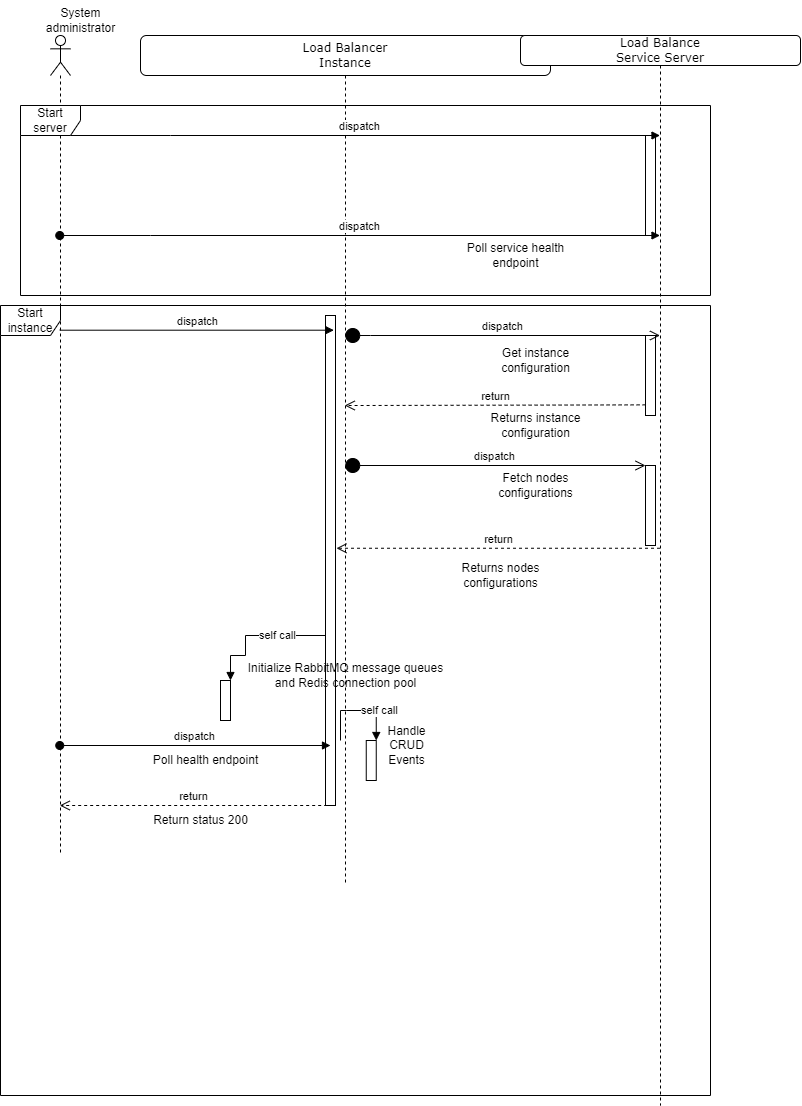

The diagram above was exported from draw.io. Its source (the exported page's mxGraphModel, read from the mxfile embedded in the PNG):
<mxGraphModel dx="2398" dy="783" grid="1" gridSize="10" guides="1" tooltips="1" connect="1" arrows="1" fold="1" page="1" pageScale="1" pageWidth="1100" pageHeight="850" background="none" math="0" shadow="0">
  <root>
    <mxCell id="0" />
    <mxCell id="1" parent="0" />
    <mxCell id="7baba1c4bc27f4b0-2" value="Load Balancer&lt;br&gt;Instance" style="shape=umlLifeline;perimeter=lifelinePerimeter;whiteSpace=wrap;html=1;container=1;collapsible=0;recursiveResize=0;outlineConnect=0;rounded=1;shadow=0;comic=0;labelBackgroundColor=none;strokeWidth=1;fontFamily=Verdana;fontSize=12;align=center;" parent="1" vertex="1">
      <mxGeometry x="100" y="80" width="410" height="850" as="geometry" />
    </mxCell>
    <mxCell id="7baba1c4bc27f4b0-10" value="" style="html=1;points=[];perimeter=orthogonalPerimeter;rounded=0;shadow=0;comic=0;labelBackgroundColor=none;strokeWidth=1;fontFamily=Verdana;fontSize=12;align=center;" parent="7baba1c4bc27f4b0-2" vertex="1">
      <mxGeometry x="185" y="280" width="10" height="490" as="geometry" />
    </mxCell>
    <mxCell id="zDoxHd8ul2eCgRQAg9lG-39" value="" style="html=1;points=[];perimeter=orthogonalPerimeter;" parent="7baba1c4bc27f4b0-2" vertex="1">
      <mxGeometry x="80" y="645" width="10" height="40" as="geometry" />
    </mxCell>
    <mxCell id="zDoxHd8ul2eCgRQAg9lG-40" value="self call" style="edgeStyle=orthogonalEdgeStyle;html=1;align=left;spacingLeft=2;endArrow=block;rounded=0;entryX=1;entryY=0;" parent="7baba1c4bc27f4b0-2" source="7baba1c4bc27f4b0-10" target="zDoxHd8ul2eCgRQAg9lG-39" edge="1">
      <mxGeometry relative="1" as="geometry">
        <mxPoint x="75" y="600" as="sourcePoint" />
        <Array as="points">
          <mxPoint x="105" y="600" />
          <mxPoint x="105" y="620" />
        </Array>
      </mxGeometry>
    </mxCell>
    <mxCell id="zDoxHd8ul2eCgRQAg9lG-42" value="Initialize RabbitMQ message queues&lt;br&gt;and Redis connection pool" style="text;html=1;align=center;verticalAlign=middle;resizable=0;points=[];autosize=1;strokeColor=none;fillColor=none;" parent="7baba1c4bc27f4b0-2" vertex="1">
      <mxGeometry x="95" y="620" width="220" height="40" as="geometry" />
    </mxCell>
    <mxCell id="zDoxHd8ul2eCgRQAg9lG-50" value="Poll health endpoint" style="text;html=1;align=center;verticalAlign=middle;resizable=0;points=[];autosize=1;strokeColor=none;fillColor=none;" parent="7baba1c4bc27f4b0-2" vertex="1">
      <mxGeometry y="710" width="130" height="30" as="geometry" />
    </mxCell>
    <mxCell id="zDoxHd8ul2eCgRQAg9lG-38" value="Returns nodes&lt;br&gt;configurations" style="text;html=1;align=center;verticalAlign=middle;resizable=0;points=[];autosize=1;strokeColor=none;fillColor=none;" parent="7baba1c4bc27f4b0-2" vertex="1">
      <mxGeometry x="310" y="520" width="100" height="40" as="geometry" />
    </mxCell>
    <mxCell id="zDoxHd8ul2eCgRQAg9lG-53" value="Return status 200" style="text;html=1;align=center;verticalAlign=middle;resizable=0;points=[];autosize=1;strokeColor=none;fillColor=none;" parent="7baba1c4bc27f4b0-2" vertex="1">
      <mxGeometry y="770" width="120" height="30" as="geometry" />
    </mxCell>
    <mxCell id="sSLhB9qTgBU7kOBw3Bxg-2" value="" style="html=1;points=[];perimeter=orthogonalPerimeter;" vertex="1" parent="7baba1c4bc27f4b0-2">
      <mxGeometry x="225.75" y="705" width="10" height="40" as="geometry" />
    </mxCell>
    <mxCell id="sSLhB9qTgBU7kOBw3Bxg-3" value="self call" style="edgeStyle=orthogonalEdgeStyle;html=1;align=left;spacingLeft=2;endArrow=block;rounded=0;entryX=1;entryY=0;" edge="1" target="sSLhB9qTgBU7kOBw3Bxg-2" parent="7baba1c4bc27f4b0-2">
      <mxGeometry relative="1" as="geometry">
        <mxPoint x="200" y="705" as="sourcePoint" />
        <Array as="points">
          <mxPoint x="205.75" y="675" />
          <mxPoint x="205.75" y="675" />
        </Array>
      </mxGeometry>
    </mxCell>
    <mxCell id="sSLhB9qTgBU7kOBw3Bxg-4" value="Handle&lt;br&gt;CRUD&lt;br&gt;Events" style="text;html=1;align=center;verticalAlign=middle;resizable=0;points=[];autosize=1;strokeColor=none;fillColor=none;" vertex="1" parent="7baba1c4bc27f4b0-2">
      <mxGeometry x="235.75" y="680" width="60" height="60" as="geometry" />
    </mxCell>
    <mxCell id="7baba1c4bc27f4b0-8" value="Load Balance&lt;br&gt;Service Server" style="shape=umlLifeline;perimeter=lifelinePerimeter;whiteSpace=wrap;html=1;container=1;collapsible=0;recursiveResize=0;outlineConnect=0;rounded=1;shadow=0;comic=0;labelBackgroundColor=none;strokeWidth=1;fontFamily=Verdana;fontSize=12;align=center;size=30;" parent="1" vertex="1">
      <mxGeometry x="480" y="80" width="280" height="1070" as="geometry" />
    </mxCell>
    <mxCell id="7baba1c4bc27f4b0-9" value="" style="html=1;points=[];perimeter=orthogonalPerimeter;rounded=0;shadow=0;comic=0;labelBackgroundColor=none;strokeWidth=1;fontFamily=Verdana;fontSize=12;align=center;" parent="7baba1c4bc27f4b0-8" vertex="1">
      <mxGeometry x="125" y="100" width="10" height="100" as="geometry" />
    </mxCell>
    <mxCell id="zDoxHd8ul2eCgRQAg9lG-12" value="Poll service health&lt;br&gt;endpoint" style="text;html=1;align=center;verticalAlign=middle;resizable=0;points=[];autosize=1;strokeColor=none;fillColor=none;" parent="7baba1c4bc27f4b0-8" vertex="1">
      <mxGeometry x="-65" y="200" width="120" height="40" as="geometry" />
    </mxCell>
    <mxCell id="zDoxHd8ul2eCgRQAg9lG-25" value="Get instance&lt;br&gt;configuration" style="text;html=1;align=center;verticalAlign=middle;resizable=0;points=[];autosize=1;strokeColor=none;fillColor=none;" parent="7baba1c4bc27f4b0-8" vertex="1">
      <mxGeometry x="-30" y="305" width="90" height="40" as="geometry" />
    </mxCell>
    <mxCell id="zDoxHd8ul2eCgRQAg9lG-27" value="Returns instance&lt;br&gt;configuration" style="text;html=1;align=center;verticalAlign=middle;resizable=0;points=[];autosize=1;strokeColor=none;fillColor=none;" parent="7baba1c4bc27f4b0-8" vertex="1">
      <mxGeometry x="-40" y="370" width="110" height="40" as="geometry" />
    </mxCell>
    <mxCell id="zDoxHd8ul2eCgRQAg9lG-33" value="" style="html=1;points=[];perimeter=orthogonalPerimeter;" parent="7baba1c4bc27f4b0-8" vertex="1">
      <mxGeometry x="125" y="300" width="10" height="80" as="geometry" />
    </mxCell>
    <mxCell id="zDoxHd8ul2eCgRQAg9lG-35" value="" style="html=1;points=[];perimeter=orthogonalPerimeter;" parent="7baba1c4bc27f4b0-8" vertex="1">
      <mxGeometry x="125" y="430" width="10" height="80" as="geometry" />
    </mxCell>
    <mxCell id="zDoxHd8ul2eCgRQAg9lG-36" value="Fetch nodes&lt;br&gt;configurations" style="text;html=1;align=center;verticalAlign=middle;resizable=0;points=[];autosize=1;strokeColor=none;fillColor=none;" parent="7baba1c4bc27f4b0-8" vertex="1">
      <mxGeometry x="-35" y="430" width="100" height="40" as="geometry" />
    </mxCell>
    <mxCell id="zDoxHd8ul2eCgRQAg9lG-54" value="Start instance" style="shape=umlFrame;whiteSpace=wrap;html=1;" parent="7baba1c4bc27f4b0-8" vertex="1">
      <mxGeometry x="-520" y="270" width="710" height="790" as="geometry" />
    </mxCell>
    <mxCell id="zDoxHd8ul2eCgRQAg9lG-1" value="" style="shape=umlLifeline;participant=umlActor;perimeter=lifelinePerimeter;whiteSpace=wrap;html=1;container=1;collapsible=0;recursiveResize=0;verticalAlign=top;spacingTop=36;outlineConnect=0;" parent="1" vertex="1">
      <mxGeometry x="10" y="80" width="20" height="820" as="geometry" />
    </mxCell>
    <mxCell id="zDoxHd8ul2eCgRQAg9lG-2" value="System &lt;br&gt;administrator" style="text;html=1;align=center;verticalAlign=middle;resizable=0;points=[];autosize=1;strokeColor=none;fillColor=none;" parent="1" vertex="1">
      <mxGeometry x="-5" y="45" width="90" height="40" as="geometry" />
    </mxCell>
    <mxCell id="zDoxHd8ul2eCgRQAg9lG-10" value="dispatch" style="html=1;verticalAlign=bottom;endArrow=block;rounded=0;" parent="1" source="zDoxHd8ul2eCgRQAg9lG-1" target="7baba1c4bc27f4b0-8" edge="1">
      <mxGeometry width="80" relative="1" as="geometry">
        <mxPoint x="55" y="170" as="sourcePoint" />
        <mxPoint x="135" y="170" as="targetPoint" />
        <Array as="points">
          <mxPoint x="130" y="180" />
        </Array>
      </mxGeometry>
    </mxCell>
    <mxCell id="zDoxHd8ul2eCgRQAg9lG-11" value="dispatch" style="html=1;verticalAlign=bottom;startArrow=oval;startFill=1;endArrow=block;startSize=8;rounded=0;" parent="1" source="zDoxHd8ul2eCgRQAg9lG-1" target="7baba1c4bc27f4b0-8" edge="1">
      <mxGeometry width="60" relative="1" as="geometry">
        <mxPoint x="40" y="280" as="sourcePoint" />
        <mxPoint x="120" y="280" as="targetPoint" />
        <Array as="points">
          <mxPoint x="110" y="280" />
        </Array>
      </mxGeometry>
    </mxCell>
    <mxCell id="zDoxHd8ul2eCgRQAg9lG-28" value="dispatch" style="html=1;verticalAlign=bottom;endArrow=block;rounded=0;entryX=0.836;entryY=0.03;entryDx=0;entryDy=0;entryPerimeter=0;" parent="1" source="zDoxHd8ul2eCgRQAg9lG-1" target="7baba1c4bc27f4b0-10" edge="1">
      <mxGeometry width="80" relative="1" as="geometry">
        <mxPoint x="300" y="320" as="sourcePoint" />
        <mxPoint x="380" y="320" as="targetPoint" />
      </mxGeometry>
    </mxCell>
    <mxCell id="zDoxHd8ul2eCgRQAg9lG-30" value="dispatch" style="html=1;verticalAlign=bottom;startArrow=circle;startFill=1;endArrow=open;startSize=6;endSize=8;rounded=0;" parent="1" source="7baba1c4bc27f4b0-2" target="7baba1c4bc27f4b0-8" edge="1">
      <mxGeometry width="80" relative="1" as="geometry">
        <mxPoint x="160" y="390" as="sourcePoint" />
        <mxPoint x="360" y="388" as="targetPoint" />
        <Array as="points">
          <mxPoint x="330" y="380" />
        </Array>
      </mxGeometry>
    </mxCell>
    <mxCell id="zDoxHd8ul2eCgRQAg9lG-32" value="return" style="html=1;verticalAlign=bottom;endArrow=open;dashed=1;endSize=8;rounded=0;exitX=0.009;exitY=0.867;exitDx=0;exitDy=0;exitPerimeter=0;" parent="1" source="zDoxHd8ul2eCgRQAg9lG-33" target="7baba1c4bc27f4b0-2" edge="1">
      <mxGeometry relative="1" as="geometry">
        <mxPoint x="360" y="450" as="sourcePoint" />
        <mxPoint x="290" y="330" as="targetPoint" />
        <Array as="points">
          <mxPoint x="320" y="450" />
        </Array>
      </mxGeometry>
    </mxCell>
    <mxCell id="zDoxHd8ul2eCgRQAg9lG-34" value="dispatch" style="html=1;verticalAlign=bottom;startArrow=circle;startFill=1;endArrow=open;startSize=6;endSize=8;rounded=0;" parent="1" source="7baba1c4bc27f4b0-2" target="zDoxHd8ul2eCgRQAg9lG-35" edge="1">
      <mxGeometry width="80" relative="1" as="geometry">
        <mxPoint x="260" y="430" as="sourcePoint" />
        <mxPoint x="340" y="430" as="targetPoint" />
      </mxGeometry>
    </mxCell>
    <mxCell id="zDoxHd8ul2eCgRQAg9lG-37" value="return" style="html=1;verticalAlign=bottom;endArrow=open;dashed=1;endSize=8;rounded=0;entryX=1.1;entryY=0.475;entryDx=0;entryDy=0;entryPerimeter=0;" parent="1" source="7baba1c4bc27f4b0-8" target="7baba1c4bc27f4b0-10" edge="1">
      <mxGeometry relative="1" as="geometry">
        <mxPoint x="335" y="590" as="sourcePoint" />
        <mxPoint x="255" y="590" as="targetPoint" />
      </mxGeometry>
    </mxCell>
    <mxCell id="zDoxHd8ul2eCgRQAg9lG-43" value="Start server" style="shape=umlFrame;whiteSpace=wrap;html=1;" parent="1" vertex="1">
      <mxGeometry x="-20" y="150" width="690" height="190" as="geometry" />
    </mxCell>
    <mxCell id="zDoxHd8ul2eCgRQAg9lG-49" value="dispatch" style="html=1;verticalAlign=bottom;startArrow=oval;startFill=1;endArrow=block;startSize=8;rounded=0;" parent="1" source="zDoxHd8ul2eCgRQAg9lG-1" edge="1">
      <mxGeometry width="60" relative="1" as="geometry">
        <mxPoint x="100" y="580" as="sourcePoint" />
        <mxPoint x="290" y="790" as="targetPoint" />
      </mxGeometry>
    </mxCell>
    <mxCell id="zDoxHd8ul2eCgRQAg9lG-52" value="return" style="html=1;verticalAlign=bottom;endArrow=open;dashed=1;endSize=8;rounded=0;exitX=0.167;exitY=1;exitDx=0;exitDy=0;exitPerimeter=0;" parent="1" source="7baba1c4bc27f4b0-10" target="zDoxHd8ul2eCgRQAg9lG-1" edge="1">
      <mxGeometry relative="1" as="geometry">
        <mxPoint x="170" y="580" as="sourcePoint" />
        <mxPoint x="90" y="580" as="targetPoint" />
      </mxGeometry>
    </mxCell>
  </root>
</mxGraphModel>